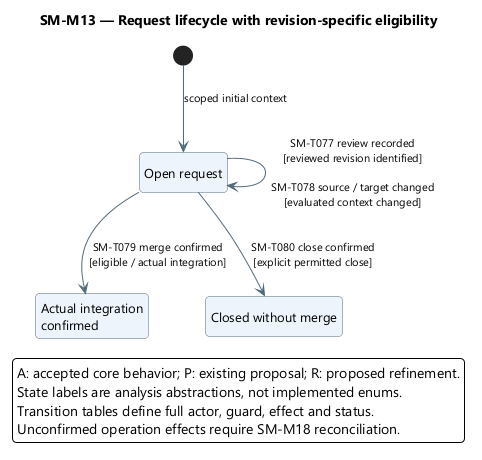

The diagram above was rendered by PlantUML. Its source (embedded in the PNG):
@startuml
skinparam backgroundColor white
skinparam defaultFontName Segoe UI
skinparam defaultFontSize 13
skinparam shadowing false
skinparam roundcorner 8
skinparam ArrowColor #526B7B
skinparam ArrowFontSize 11
skinparam stateBackgroundColor #EDF4FB
skinparam stateBorderColor #526B7B
skinparam stateStartColor #163E52
skinparam stateEndColor #163E52
skinparam noteBackgroundColor #FFF3DF
skinparam noteBorderColor #B99557
skinparam nodesep 38
skinparam ranksep 48
hide empty description
top to bottom direction

title SM-M13 — Request lifecycle with revision-specific eligibility
state "Open request" as Open
state "Actual integration\nconfirmed" as Merged
state "Closed without merge" as Closed
[*] --> Open : scoped initial context
Open --> Open : SM-T077 review recorded\n[reviewed revision identified]\n\nSM-T078 source / target changed\n[evaluated context changed]
Open --> Merged : SM-T079 merge confirmed\n[eligible / actual integration]
Open --> Closed : SM-T080 close confirmed\n[explicit permitted close]
legend bottom
A: accepted core behavior; P: existing proposal; R: proposed refinement.
State labels are analysis abstractions, not implemented enums.
Transition tables define full actor, guard, effect and status.
Unconfirmed operation effects require SM-M18 reconciliation.
endlegend
@enduml